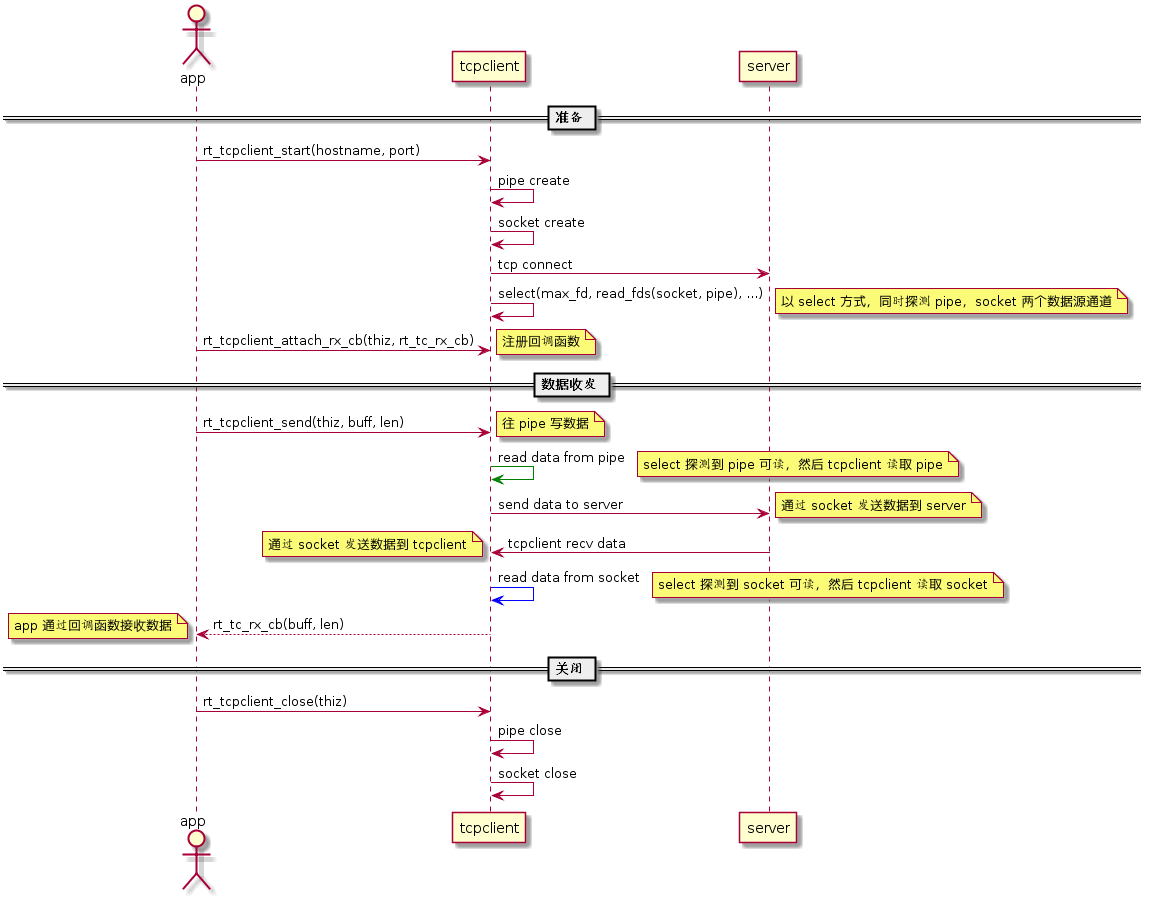

The diagram above was rendered by PlantUML. Its source (embedded in the PNG):
@startuml
actor app

== 准备 ==
app -> tcpclient: rt_tcpclient_start(hostname, port)
tcpclient -> tcpclient: pipe create
tcpclient -> tcpclient: socket create
tcpclient -> server: tcp connect
tcpclient -> tcpclient: select(max_fd, read_fds(socket, pipe), ...)
note right: 以 select 方式，同时探测 pipe，socket 两个数据源通道

app -> tcpclient: rt_tcpclient_attach_rx_cb(thiz, rt_tc_rx_cb)
note right: 注册回调函数

== 数据收发 ==
app -> tcpclient: rt_tcpclient_send(thiz, buff, len)
note right: 往 pipe 写数据

tcpclient -[#green]> tcpclient: read data from pipe
note right: select 探测到 pipe 可读，然后 tcpclient 读取 pipe

tcpclient -> server: send data to server
note right: 通过 socket 发送数据到 server

server -> tcpclient: tcpclient recv data
note left: 通过 socket 发送数据到 tcpclient 

tcpclient -[#blue]> tcpclient: read data from socket
note right: select 探测到 socket 可读，然后 tcpclient 读取 socket

tcpclient --> app: rt_tc_rx_cb(buff, len)
note left: app 通过回调函数接收数据

== 关闭 ==
app -> tcpclient: rt_tcpclient_close(thiz)

tcpclient -> tcpclient: pipe close
tcpclient -> tcpclient: socket close
@enduml